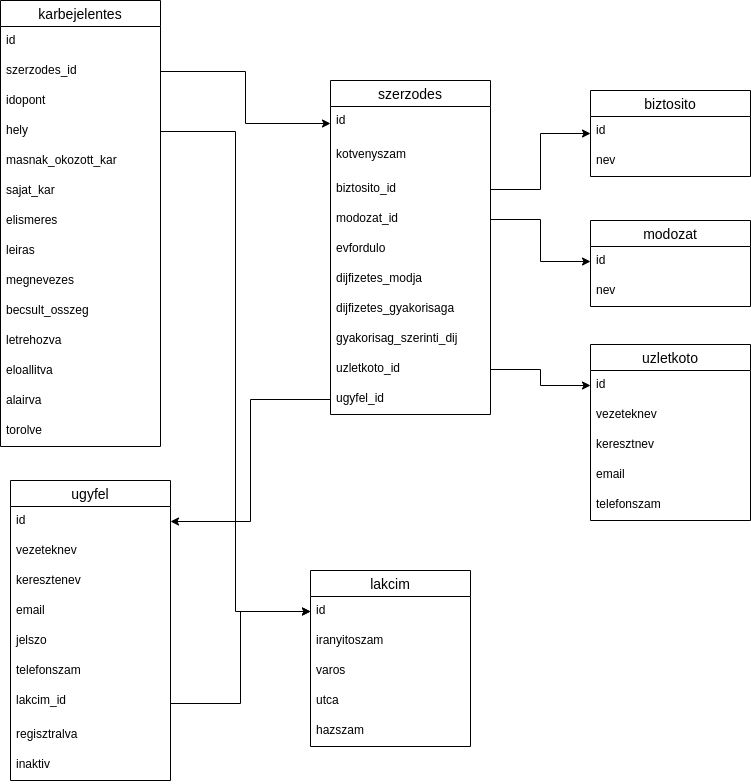

The diagram above was exported from draw.io. Its source (the exported page's mxGraphModel, read from the mxfile embedded in the PNG):
<mxGraphModel dx="1355" dy="774" grid="1" gridSize="10" guides="1" tooltips="1" connect="1" arrows="1" fold="1" page="1" pageScale="1" pageWidth="850" pageHeight="1100" math="0" shadow="0">
  <root>
    <mxCell id="0" />
    <mxCell id="1" parent="0" />
    <mxCell id="dy3oQKUqUe7d0Mrgz0-8-1" value="szerzodes" style="swimlane;fontStyle=0;childLayout=stackLayout;horizontal=1;startSize=26;horizontalStack=0;resizeParent=1;resizeParentMax=0;resizeLast=0;collapsible=1;marginBottom=0;align=center;fontSize=14;" parent="1" vertex="1">
      <mxGeometry x="360" y="130" width="160" height="334" as="geometry" />
    </mxCell>
    <mxCell id="dy3oQKUqUe7d0Mrgz0-8-2" value="id" style="text;strokeColor=none;fillColor=none;spacingLeft=4;spacingRight=4;overflow=hidden;rotatable=0;points=[[0,0.5],[1,0.5]];portConstraint=eastwest;fontSize=12;" parent="dy3oQKUqUe7d0Mrgz0-8-1" vertex="1">
      <mxGeometry y="26" width="160" height="34" as="geometry" />
    </mxCell>
    <mxCell id="dy3oQKUqUe7d0Mrgz0-8-8" value="kotvenyszam" style="text;strokeColor=none;fillColor=none;spacingLeft=4;spacingRight=4;overflow=hidden;rotatable=0;points=[[0,0.5],[1,0.5]];portConstraint=eastwest;fontSize=12;" parent="dy3oQKUqUe7d0Mrgz0-8-1" vertex="1">
      <mxGeometry y="60" width="160" height="34" as="geometry" />
    </mxCell>
    <mxCell id="dy3oQKUqUe7d0Mrgz0-8-3" value="biztosito_id" style="text;strokeColor=none;fillColor=none;spacingLeft=4;spacingRight=4;overflow=hidden;rotatable=0;points=[[0,0.5],[1,0.5]];portConstraint=eastwest;fontSize=12;" parent="dy3oQKUqUe7d0Mrgz0-8-1" vertex="1">
      <mxGeometry y="94" width="160" height="30" as="geometry" />
    </mxCell>
    <mxCell id="dy3oQKUqUe7d0Mrgz0-8-4" value="modozat_id" style="text;strokeColor=none;fillColor=none;spacingLeft=4;spacingRight=4;overflow=hidden;rotatable=0;points=[[0,0.5],[1,0.5]];portConstraint=eastwest;fontSize=12;" parent="dy3oQKUqUe7d0Mrgz0-8-1" vertex="1">
      <mxGeometry y="124" width="160" height="30" as="geometry" />
    </mxCell>
    <mxCell id="dy3oQKUqUe7d0Mrgz0-8-6" value="evfordulo" style="text;strokeColor=none;fillColor=none;spacingLeft=4;spacingRight=4;overflow=hidden;rotatable=0;points=[[0,0.5],[1,0.5]];portConstraint=eastwest;fontSize=12;" parent="dy3oQKUqUe7d0Mrgz0-8-1" vertex="1">
      <mxGeometry y="154" width="160" height="30" as="geometry" />
    </mxCell>
    <mxCell id="dy3oQKUqUe7d0Mrgz0-8-7" value="dijfizetes_modja&#10;" style="text;strokeColor=none;fillColor=none;spacingLeft=4;spacingRight=4;overflow=hidden;rotatable=0;points=[[0,0.5],[1,0.5]];portConstraint=eastwest;fontSize=12;" parent="dy3oQKUqUe7d0Mrgz0-8-1" vertex="1">
      <mxGeometry y="184" width="160" height="30" as="geometry" />
    </mxCell>
    <mxCell id="dy3oQKUqUe7d0Mrgz0-8-9" value="dijfizetes_gyakorisaga&#10;&#10;" style="text;strokeColor=none;fillColor=none;spacingLeft=4;spacingRight=4;overflow=hidden;rotatable=0;points=[[0,0.5],[1,0.5]];portConstraint=eastwest;fontSize=12;" parent="dy3oQKUqUe7d0Mrgz0-8-1" vertex="1">
      <mxGeometry y="214" width="160" height="30" as="geometry" />
    </mxCell>
    <mxCell id="dy3oQKUqUe7d0Mrgz0-8-11" value="gyakorisag_szerinti_dij&#10;" style="text;strokeColor=none;fillColor=none;spacingLeft=4;spacingRight=4;overflow=hidden;rotatable=0;points=[[0,0.5],[1,0.5]];portConstraint=eastwest;fontSize=12;" parent="dy3oQKUqUe7d0Mrgz0-8-1" vertex="1">
      <mxGeometry y="244" width="160" height="30" as="geometry" />
    </mxCell>
    <mxCell id="dy3oQKUqUe7d0Mrgz0-8-10" value="uzletkoto_id&#10;" style="text;strokeColor=none;fillColor=none;spacingLeft=4;spacingRight=4;overflow=hidden;rotatable=0;points=[[0,0.5],[1,0.5]];portConstraint=eastwest;fontSize=12;" parent="dy3oQKUqUe7d0Mrgz0-8-1" vertex="1">
      <mxGeometry y="274" width="160" height="30" as="geometry" />
    </mxCell>
    <mxCell id="dy3oQKUqUe7d0Mrgz0-8-32" value="ugyfel_id" style="text;strokeColor=none;fillColor=none;spacingLeft=4;spacingRight=4;overflow=hidden;rotatable=0;points=[[0,0.5],[1,0.5]];portConstraint=eastwest;fontSize=12;" parent="dy3oQKUqUe7d0Mrgz0-8-1" vertex="1">
      <mxGeometry y="304" width="160" height="30" as="geometry" />
    </mxCell>
    <mxCell id="dy3oQKUqUe7d0Mrgz0-8-12" value="uzletkoto" style="swimlane;fontStyle=0;childLayout=stackLayout;horizontal=1;startSize=26;horizontalStack=0;resizeParent=1;resizeParentMax=0;resizeLast=0;collapsible=1;marginBottom=0;align=center;fontSize=14;" parent="1" vertex="1">
      <mxGeometry x="620" y="394" width="160" height="176" as="geometry" />
    </mxCell>
    <mxCell id="dy3oQKUqUe7d0Mrgz0-8-13" value="id" style="text;strokeColor=none;fillColor=none;spacingLeft=4;spacingRight=4;overflow=hidden;rotatable=0;points=[[0,0.5],[1,0.5]];portConstraint=eastwest;fontSize=12;" parent="dy3oQKUqUe7d0Mrgz0-8-12" vertex="1">
      <mxGeometry y="26" width="160" height="30" as="geometry" />
    </mxCell>
    <mxCell id="dy3oQKUqUe7d0Mrgz0-8-14" value="vezeteknev" style="text;strokeColor=none;fillColor=none;spacingLeft=4;spacingRight=4;overflow=hidden;rotatable=0;points=[[0,0.5],[1,0.5]];portConstraint=eastwest;fontSize=12;" parent="dy3oQKUqUe7d0Mrgz0-8-12" vertex="1">
      <mxGeometry y="56" width="160" height="30" as="geometry" />
    </mxCell>
    <mxCell id="dy3oQKUqUe7d0Mrgz0-8-15" value="keresztnev" style="text;strokeColor=none;fillColor=none;spacingLeft=4;spacingRight=4;overflow=hidden;rotatable=0;points=[[0,0.5],[1,0.5]];portConstraint=eastwest;fontSize=12;" parent="dy3oQKUqUe7d0Mrgz0-8-12" vertex="1">
      <mxGeometry y="86" width="160" height="30" as="geometry" />
    </mxCell>
    <mxCell id="dy3oQKUqUe7d0Mrgz0-8-16" value="email" style="text;strokeColor=none;fillColor=none;spacingLeft=4;spacingRight=4;overflow=hidden;rotatable=0;points=[[0,0.5],[1,0.5]];portConstraint=eastwest;fontSize=12;" parent="dy3oQKUqUe7d0Mrgz0-8-12" vertex="1">
      <mxGeometry y="116" width="160" height="30" as="geometry" />
    </mxCell>
    <mxCell id="dy3oQKUqUe7d0Mrgz0-8-43" value="telefonszam" style="text;strokeColor=none;fillColor=none;spacingLeft=4;spacingRight=4;overflow=hidden;rotatable=0;points=[[0,0.5],[1,0.5]];portConstraint=eastwest;fontSize=12;" parent="dy3oQKUqUe7d0Mrgz0-8-12" vertex="1">
      <mxGeometry y="146" width="160" height="30" as="geometry" />
    </mxCell>
    <mxCell id="dy3oQKUqUe7d0Mrgz0-8-17" style="edgeStyle=orthogonalEdgeStyle;rounded=0;orthogonalLoop=1;jettySize=auto;html=1;" parent="1" source="dy3oQKUqUe7d0Mrgz0-8-10" target="dy3oQKUqUe7d0Mrgz0-8-13" edge="1">
      <mxGeometry relative="1" as="geometry" />
    </mxCell>
    <mxCell id="dy3oQKUqUe7d0Mrgz0-8-18" value="modozat" style="swimlane;fontStyle=0;childLayout=stackLayout;horizontal=1;startSize=26;horizontalStack=0;resizeParent=1;resizeParentMax=0;resizeLast=0;collapsible=1;marginBottom=0;align=center;fontSize=14;" parent="1" vertex="1">
      <mxGeometry x="620" y="270" width="160" height="86" as="geometry" />
    </mxCell>
    <mxCell id="dy3oQKUqUe7d0Mrgz0-8-19" value="id" style="text;strokeColor=none;fillColor=none;spacingLeft=4;spacingRight=4;overflow=hidden;rotatable=0;points=[[0,0.5],[1,0.5]];portConstraint=eastwest;fontSize=12;" parent="dy3oQKUqUe7d0Mrgz0-8-18" vertex="1">
      <mxGeometry y="26" width="160" height="30" as="geometry" />
    </mxCell>
    <mxCell id="dy3oQKUqUe7d0Mrgz0-8-20" value="nev" style="text;strokeColor=none;fillColor=none;spacingLeft=4;spacingRight=4;overflow=hidden;rotatable=0;points=[[0,0.5],[1,0.5]];portConstraint=eastwest;fontSize=12;" parent="dy3oQKUqUe7d0Mrgz0-8-18" vertex="1">
      <mxGeometry y="56" width="160" height="30" as="geometry" />
    </mxCell>
    <mxCell id="dy3oQKUqUe7d0Mrgz0-8-22" value="biztosito" style="swimlane;fontStyle=0;childLayout=stackLayout;horizontal=1;startSize=26;horizontalStack=0;resizeParent=1;resizeParentMax=0;resizeLast=0;collapsible=1;marginBottom=0;align=center;fontSize=14;" parent="1" vertex="1">
      <mxGeometry x="620" y="140" width="160" height="86" as="geometry" />
    </mxCell>
    <mxCell id="dy3oQKUqUe7d0Mrgz0-8-23" value="id" style="text;strokeColor=none;fillColor=none;spacingLeft=4;spacingRight=4;overflow=hidden;rotatable=0;points=[[0,0.5],[1,0.5]];portConstraint=eastwest;fontSize=12;" parent="dy3oQKUqUe7d0Mrgz0-8-22" vertex="1">
      <mxGeometry y="26" width="160" height="30" as="geometry" />
    </mxCell>
    <mxCell id="dy3oQKUqUe7d0Mrgz0-8-24" value="nev" style="text;strokeColor=none;fillColor=none;spacingLeft=4;spacingRight=4;overflow=hidden;rotatable=0;points=[[0,0.5],[1,0.5]];portConstraint=eastwest;fontSize=12;" parent="dy3oQKUqUe7d0Mrgz0-8-22" vertex="1">
      <mxGeometry y="56" width="160" height="30" as="geometry" />
    </mxCell>
    <mxCell id="dy3oQKUqUe7d0Mrgz0-8-26" style="edgeStyle=orthogonalEdgeStyle;rounded=0;orthogonalLoop=1;jettySize=auto;html=1;entryX=0;entryY=0.5;entryDx=0;entryDy=0;" parent="1" source="dy3oQKUqUe7d0Mrgz0-8-3" target="dy3oQKUqUe7d0Mrgz0-8-22" edge="1">
      <mxGeometry relative="1" as="geometry" />
    </mxCell>
    <mxCell id="dy3oQKUqUe7d0Mrgz0-8-27" style="edgeStyle=orthogonalEdgeStyle;rounded=0;orthogonalLoop=1;jettySize=auto;html=1;" parent="1" source="dy3oQKUqUe7d0Mrgz0-8-4" target="dy3oQKUqUe7d0Mrgz0-8-19" edge="1">
      <mxGeometry relative="1" as="geometry" />
    </mxCell>
    <mxCell id="dy3oQKUqUe7d0Mrgz0-8-28" value="karbejelentes" style="swimlane;fontStyle=0;childLayout=stackLayout;horizontal=1;startSize=26;horizontalStack=0;resizeParent=1;resizeParentMax=0;resizeLast=0;collapsible=1;marginBottom=0;align=center;fontSize=14;" parent="1" vertex="1">
      <mxGeometry x="30" y="50" width="160" height="446" as="geometry" />
    </mxCell>
    <mxCell id="dy3oQKUqUe7d0Mrgz0-8-29" value="id" style="text;strokeColor=none;fillColor=none;spacingLeft=4;spacingRight=4;overflow=hidden;rotatable=0;points=[[0,0.5],[1,0.5]];portConstraint=eastwest;fontSize=12;" parent="dy3oQKUqUe7d0Mrgz0-8-28" vertex="1">
      <mxGeometry y="26" width="160" height="30" as="geometry" />
    </mxCell>
    <mxCell id="dy3oQKUqUe7d0Mrgz0-8-30" value="szerzodes_id" style="text;strokeColor=none;fillColor=none;spacingLeft=4;spacingRight=4;overflow=hidden;rotatable=0;points=[[0,0.5],[1,0.5]];portConstraint=eastwest;fontSize=12;" parent="dy3oQKUqUe7d0Mrgz0-8-28" vertex="1">
      <mxGeometry y="56" width="160" height="30" as="geometry" />
    </mxCell>
    <mxCell id="dy3oQKUqUe7d0Mrgz0-8-31" value="idopont" style="text;strokeColor=none;fillColor=none;spacingLeft=4;spacingRight=4;overflow=hidden;rotatable=0;points=[[0,0.5],[1,0.5]];portConstraint=eastwest;fontSize=12;" parent="dy3oQKUqUe7d0Mrgz0-8-28" vertex="1">
      <mxGeometry y="86" width="160" height="30" as="geometry" />
    </mxCell>
    <mxCell id="dy3oQKUqUe7d0Mrgz0-8-46" value="hely" style="text;strokeColor=none;fillColor=none;spacingLeft=4;spacingRight=4;overflow=hidden;rotatable=0;points=[[0,0.5],[1,0.5]];portConstraint=eastwest;fontSize=12;" parent="dy3oQKUqUe7d0Mrgz0-8-28" vertex="1">
      <mxGeometry y="116" width="160" height="30" as="geometry" />
    </mxCell>
    <mxCell id="dy3oQKUqUe7d0Mrgz0-8-47" value="masnak_okozott_kar" style="text;strokeColor=none;fillColor=none;spacingLeft=4;spacingRight=4;overflow=hidden;rotatable=0;points=[[0,0.5],[1,0.5]];portConstraint=eastwest;fontSize=12;" parent="dy3oQKUqUe7d0Mrgz0-8-28" vertex="1">
      <mxGeometry y="146" width="160" height="30" as="geometry" />
    </mxCell>
    <mxCell id="dy3oQKUqUe7d0Mrgz0-8-48" value="sajat_kar" style="text;strokeColor=none;fillColor=none;spacingLeft=4;spacingRight=4;overflow=hidden;rotatable=0;points=[[0,0.5],[1,0.5]];portConstraint=eastwest;fontSize=12;" parent="dy3oQKUqUe7d0Mrgz0-8-28" vertex="1">
      <mxGeometry y="176" width="160" height="30" as="geometry" />
    </mxCell>
    <mxCell id="dy3oQKUqUe7d0Mrgz0-8-49" value="elismeres" style="text;strokeColor=none;fillColor=none;spacingLeft=4;spacingRight=4;overflow=hidden;rotatable=0;points=[[0,0.5],[1,0.5]];portConstraint=eastwest;fontSize=12;" parent="dy3oQKUqUe7d0Mrgz0-8-28" vertex="1">
      <mxGeometry y="206" width="160" height="30" as="geometry" />
    </mxCell>
    <mxCell id="dy3oQKUqUe7d0Mrgz0-8-50" value="leiras" style="text;strokeColor=none;fillColor=none;spacingLeft=4;spacingRight=4;overflow=hidden;rotatable=0;points=[[0,0.5],[1,0.5]];portConstraint=eastwest;fontSize=12;" parent="dy3oQKUqUe7d0Mrgz0-8-28" vertex="1">
      <mxGeometry y="236" width="160" height="30" as="geometry" />
    </mxCell>
    <mxCell id="dy3oQKUqUe7d0Mrgz0-8-51" value="megnevezes" style="text;strokeColor=none;fillColor=none;spacingLeft=4;spacingRight=4;overflow=hidden;rotatable=0;points=[[0,0.5],[1,0.5]];portConstraint=eastwest;fontSize=12;" parent="dy3oQKUqUe7d0Mrgz0-8-28" vertex="1">
      <mxGeometry y="266" width="160" height="30" as="geometry" />
    </mxCell>
    <mxCell id="dy3oQKUqUe7d0Mrgz0-8-52" value="becsult_osszeg" style="text;strokeColor=none;fillColor=none;spacingLeft=4;spacingRight=4;overflow=hidden;rotatable=0;points=[[0,0.5],[1,0.5]];portConstraint=eastwest;fontSize=12;" parent="dy3oQKUqUe7d0Mrgz0-8-28" vertex="1">
      <mxGeometry y="296" width="160" height="30" as="geometry" />
    </mxCell>
    <mxCell id="dy3oQKUqUe7d0Mrgz0-8-53" value="letrehozva" style="text;strokeColor=none;fillColor=none;spacingLeft=4;spacingRight=4;overflow=hidden;rotatable=0;points=[[0,0.5],[1,0.5]];portConstraint=eastwest;fontSize=12;" parent="dy3oQKUqUe7d0Mrgz0-8-28" vertex="1">
      <mxGeometry y="326" width="160" height="30" as="geometry" />
    </mxCell>
    <mxCell id="dy3oQKUqUe7d0Mrgz0-8-54" value="eloallitva" style="text;strokeColor=none;fillColor=none;spacingLeft=4;spacingRight=4;overflow=hidden;rotatable=0;points=[[0,0.5],[1,0.5]];portConstraint=eastwest;fontSize=12;" parent="dy3oQKUqUe7d0Mrgz0-8-28" vertex="1">
      <mxGeometry y="356" width="160" height="30" as="geometry" />
    </mxCell>
    <mxCell id="dy3oQKUqUe7d0Mrgz0-8-55" value="alairva" style="text;strokeColor=none;fillColor=none;spacingLeft=4;spacingRight=4;overflow=hidden;rotatable=0;points=[[0,0.5],[1,0.5]];portConstraint=eastwest;fontSize=12;" parent="dy3oQKUqUe7d0Mrgz0-8-28" vertex="1">
      <mxGeometry y="386" width="160" height="30" as="geometry" />
    </mxCell>
    <mxCell id="dy3oQKUqUe7d0Mrgz0-8-56" value="torolve" style="text;strokeColor=none;fillColor=none;spacingLeft=4;spacingRight=4;overflow=hidden;rotatable=0;points=[[0,0.5],[1,0.5]];portConstraint=eastwest;fontSize=12;" parent="dy3oQKUqUe7d0Mrgz0-8-28" vertex="1">
      <mxGeometry y="416" width="160" height="30" as="geometry" />
    </mxCell>
    <mxCell id="dy3oQKUqUe7d0Mrgz0-8-33" value="ugyfel" style="swimlane;fontStyle=0;childLayout=stackLayout;horizontal=1;startSize=26;horizontalStack=0;resizeParent=1;resizeParentMax=0;resizeLast=0;collapsible=1;marginBottom=0;align=center;fontSize=14;" parent="1" vertex="1">
      <mxGeometry x="40" y="530" width="160" height="300" as="geometry" />
    </mxCell>
    <mxCell id="dy3oQKUqUe7d0Mrgz0-8-34" value="id" style="text;strokeColor=none;fillColor=none;spacingLeft=4;spacingRight=4;overflow=hidden;rotatable=0;points=[[0,0.5],[1,0.5]];portConstraint=eastwest;fontSize=12;" parent="dy3oQKUqUe7d0Mrgz0-8-33" vertex="1">
      <mxGeometry y="26" width="160" height="30" as="geometry" />
    </mxCell>
    <mxCell id="dy3oQKUqUe7d0Mrgz0-8-35" value="vezeteknev" style="text;strokeColor=none;fillColor=none;spacingLeft=4;spacingRight=4;overflow=hidden;rotatable=0;points=[[0,0.5],[1,0.5]];portConstraint=eastwest;fontSize=12;" parent="dy3oQKUqUe7d0Mrgz0-8-33" vertex="1">
      <mxGeometry y="56" width="160" height="30" as="geometry" />
    </mxCell>
    <mxCell id="dy3oQKUqUe7d0Mrgz0-8-36" value="keresztenev" style="text;strokeColor=none;fillColor=none;spacingLeft=4;spacingRight=4;overflow=hidden;rotatable=0;points=[[0,0.5],[1,0.5]];portConstraint=eastwest;fontSize=12;" parent="dy3oQKUqUe7d0Mrgz0-8-33" vertex="1">
      <mxGeometry y="86" width="160" height="30" as="geometry" />
    </mxCell>
    <mxCell id="dy3oQKUqUe7d0Mrgz0-8-37" value="email" style="text;strokeColor=none;fillColor=none;spacingLeft=4;spacingRight=4;overflow=hidden;rotatable=0;points=[[0,0.5],[1,0.5]];portConstraint=eastwest;fontSize=12;" parent="dy3oQKUqUe7d0Mrgz0-8-33" vertex="1">
      <mxGeometry y="116" width="160" height="30" as="geometry" />
    </mxCell>
    <mxCell id="dy3oQKUqUe7d0Mrgz0-8-38" value="jelszo" style="text;strokeColor=none;fillColor=none;spacingLeft=4;spacingRight=4;overflow=hidden;rotatable=0;points=[[0,0.5],[1,0.5]];portConstraint=eastwest;fontSize=12;" parent="dy3oQKUqUe7d0Mrgz0-8-33" vertex="1">
      <mxGeometry y="146" width="160" height="30" as="geometry" />
    </mxCell>
    <mxCell id="dy3oQKUqUe7d0Mrgz0-8-39" value="telefonszam" style="text;strokeColor=none;fillColor=none;spacingLeft=4;spacingRight=4;overflow=hidden;rotatable=0;points=[[0,0.5],[1,0.5]];portConstraint=eastwest;fontSize=12;" parent="dy3oQKUqUe7d0Mrgz0-8-33" vertex="1">
      <mxGeometry y="176" width="160" height="30" as="geometry" />
    </mxCell>
    <mxCell id="dy3oQKUqUe7d0Mrgz0-8-40" value="lakcim_id" style="text;strokeColor=none;fillColor=none;spacingLeft=4;spacingRight=4;overflow=hidden;rotatable=0;points=[[0,0.5],[1,0.5]];portConstraint=eastwest;fontSize=12;" parent="dy3oQKUqUe7d0Mrgz0-8-33" vertex="1">
      <mxGeometry y="206" width="160" height="34" as="geometry" />
    </mxCell>
    <mxCell id="dy3oQKUqUe7d0Mrgz0-8-42" value="regisztralva" style="text;strokeColor=none;fillColor=none;spacingLeft=4;spacingRight=4;overflow=hidden;rotatable=0;points=[[0,0.5],[1,0.5]];portConstraint=eastwest;fontSize=12;" parent="dy3oQKUqUe7d0Mrgz0-8-33" vertex="1">
      <mxGeometry y="240" width="160" height="30" as="geometry" />
    </mxCell>
    <mxCell id="dy3oQKUqUe7d0Mrgz0-8-44" value="inaktiv" style="text;strokeColor=none;fillColor=none;spacingLeft=4;spacingRight=4;overflow=hidden;rotatable=0;points=[[0,0.5],[1,0.5]];portConstraint=eastwest;fontSize=12;" parent="dy3oQKUqUe7d0Mrgz0-8-33" vertex="1">
      <mxGeometry y="270" width="160" height="30" as="geometry" />
    </mxCell>
    <mxCell id="dy3oQKUqUe7d0Mrgz0-8-45" style="edgeStyle=orthogonalEdgeStyle;rounded=0;orthogonalLoop=1;jettySize=auto;html=1;" parent="1" source="dy3oQKUqUe7d0Mrgz0-8-32" target="dy3oQKUqUe7d0Mrgz0-8-34" edge="1">
      <mxGeometry relative="1" as="geometry" />
    </mxCell>
    <mxCell id="dy3oQKUqUe7d0Mrgz0-8-57" style="edgeStyle=orthogonalEdgeStyle;rounded=0;orthogonalLoop=1;jettySize=auto;html=1;entryX=0;entryY=0.5;entryDx=0;entryDy=0;" parent="1" source="dy3oQKUqUe7d0Mrgz0-8-30" target="dy3oQKUqUe7d0Mrgz0-8-2" edge="1">
      <mxGeometry relative="1" as="geometry" />
    </mxCell>
    <mxCell id="dy3oQKUqUe7d0Mrgz0-8-58" value="lakcim" style="swimlane;fontStyle=0;childLayout=stackLayout;horizontal=1;startSize=26;horizontalStack=0;resizeParent=1;resizeParentMax=0;resizeLast=0;collapsible=1;marginBottom=0;align=center;fontSize=14;" parent="1" vertex="1">
      <mxGeometry x="340" y="620" width="160" height="176" as="geometry" />
    </mxCell>
    <mxCell id="dy3oQKUqUe7d0Mrgz0-8-59" value="id" style="text;strokeColor=none;fillColor=none;spacingLeft=4;spacingRight=4;overflow=hidden;rotatable=0;points=[[0,0.5],[1,0.5]];portConstraint=eastwest;fontSize=12;" parent="dy3oQKUqUe7d0Mrgz0-8-58" vertex="1">
      <mxGeometry y="26" width="160" height="30" as="geometry" />
    </mxCell>
    <mxCell id="dy3oQKUqUe7d0Mrgz0-8-60" value="iranyitoszam" style="text;strokeColor=none;fillColor=none;spacingLeft=4;spacingRight=4;overflow=hidden;rotatable=0;points=[[0,0.5],[1,0.5]];portConstraint=eastwest;fontSize=12;" parent="dy3oQKUqUe7d0Mrgz0-8-58" vertex="1">
      <mxGeometry y="56" width="160" height="30" as="geometry" />
    </mxCell>
    <mxCell id="dy3oQKUqUe7d0Mrgz0-8-81" value="varos" style="text;strokeColor=none;fillColor=none;spacingLeft=4;spacingRight=4;overflow=hidden;rotatable=0;points=[[0,0.5],[1,0.5]];portConstraint=eastwest;fontSize=12;" parent="dy3oQKUqUe7d0Mrgz0-8-58" vertex="1">
      <mxGeometry y="86" width="160" height="30" as="geometry" />
    </mxCell>
    <mxCell id="dy3oQKUqUe7d0Mrgz0-8-61" value="utca" style="text;strokeColor=none;fillColor=none;spacingLeft=4;spacingRight=4;overflow=hidden;rotatable=0;points=[[0,0.5],[1,0.5]];portConstraint=eastwest;fontSize=12;" parent="dy3oQKUqUe7d0Mrgz0-8-58" vertex="1">
      <mxGeometry y="116" width="160" height="30" as="geometry" />
    </mxCell>
    <mxCell id="dy3oQKUqUe7d0Mrgz0-8-62" value="hazszam" style="text;strokeColor=none;fillColor=none;spacingLeft=4;spacingRight=4;overflow=hidden;rotatable=0;points=[[0,0.5],[1,0.5]];portConstraint=eastwest;fontSize=12;" parent="dy3oQKUqUe7d0Mrgz0-8-58" vertex="1">
      <mxGeometry y="146" width="160" height="30" as="geometry" />
    </mxCell>
    <mxCell id="dy3oQKUqUe7d0Mrgz0-8-63" style="edgeStyle=orthogonalEdgeStyle;rounded=0;orthogonalLoop=1;jettySize=auto;html=1;" parent="1" source="dy3oQKUqUe7d0Mrgz0-8-40" target="dy3oQKUqUe7d0Mrgz0-8-59" edge="1">
      <mxGeometry relative="1" as="geometry" />
    </mxCell>
    <mxCell id="dy3oQKUqUe7d0Mrgz0-8-82" style="edgeStyle=orthogonalEdgeStyle;rounded=0;orthogonalLoop=1;jettySize=auto;html=1;" parent="1" source="dy3oQKUqUe7d0Mrgz0-8-46" target="dy3oQKUqUe7d0Mrgz0-8-59" edge="1">
      <mxGeometry relative="1" as="geometry" />
    </mxCell>
  </root>
</mxGraphModel>